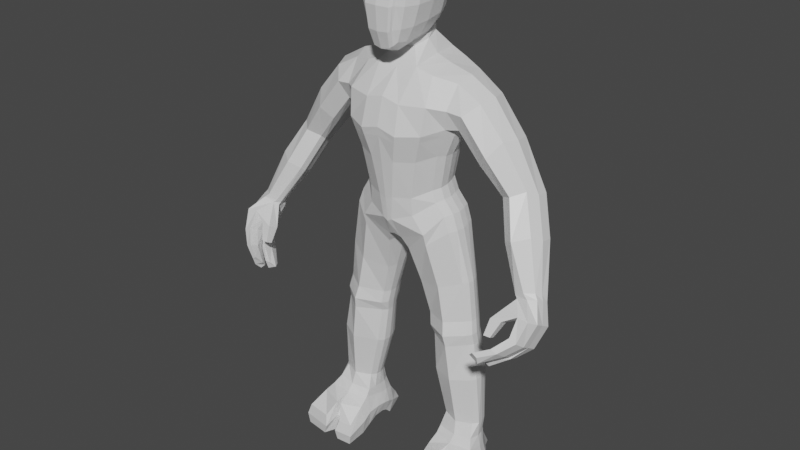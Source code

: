 # Source: Aya_backup1.blend  (saved by Blender 2.90.8; exported with 4.5.12 LTS)
import bpy
from mathutils import Matrix  # noqa: F401  (used for matrix-valued properties, if any)

bpy.ops.wm.read_factory_settings(use_empty=True)
scene = bpy.context.scene
scene.name = 'Scene'

# ---- collections
col_collection = bpy.data.collections.new('Collection'); scene.collection.children.link(col_collection)

# ---- materials (node trees are filled in below, after node groups)
mat_material = bpy.data.materials.new('Material')
mat_material.alpha_threshold = 0.0
mat_material.use_transparent_shadow = False
mat_material.line_color = (0.0, 0.0, 0.0, 1.0)

# ---- material node trees
mat_material.use_nodes = True; mat_material.node_tree.nodes.clear()
_N = mat_material.node_tree.nodes; _L = mat_material.node_tree.links
n0 = _N.new('ShaderNodeOutputMaterial'); n0.name = 'Material Output'; n0.location = (300, 300)
n1 = _N.new('ShaderNodeBsdfPrincipled'); n1.name = 'Principled BSDF'; n1.location = (10, 300)
n1.distribution = 'GGX'
n1.subsurface_method = 'BURLEY'
n1.inputs[2].default_value = 0.4
n1.inputs[3].default_value = 1.45
n1.inputs[27].default_value = (0.0, 0.0, 0.0, 1.0)
n1.inputs[28].default_value = 1.0
_L.new(n1.outputs[0], n0.inputs[0])
n0.is_active_output = True

# ---- world
world_world = bpy.data.worlds.new('World'); scene.world = world_world
world_world.use_nodes = True; world_world.node_tree.nodes.clear()
_N = world_world.node_tree.nodes; _L = world_world.node_tree.links
n0 = _N.new('ShaderNodeOutputWorld'); n0.name = 'World Output'; n0.location = (300, 300)
n1 = _N.new('ShaderNodeBackground'); n1.name = 'Background'; n1.location = (10, 300)
n1.inputs[0].default_value = (0.05088, 0.05088, 0.05088, 1.0)
_L.new(n1.outputs[0], n0.inputs[0])
n0.is_active_output = True
world_world.color = (0.05088, 0.05088, 0.05088)
world_world.use_sun_shadow = False
world_world.sun_shadow_jitter_overblur = 0.0

# ---- meshes
me_cube = bpy.data.meshes.new('Cube')
me_cube.from_pydata([(1.122, 0.573, 2.392), (0.9724, 0.5233, -0.249), (0.9724, -0.1797, -0.2654), (1.037, -0.288, 1.483), (0.7291, 0.4339, 0.2928), (0.857, 0.4339, 0.9164), (1.012, 0.5837, 1.555), (0.0, 0.9395, -0.5781), (0.0, -0.347, 2.444), (0.0, -0.439, -0.8015), (0.0, 0.7714, 2.493), (0.857, -0.2692, 0.9327), (0.7291, -0.2255, 0.2112), (0.0, 1.0, 1.626), (0.0, 0.8041, 0.6904), (0.0, 0.8041, 0.08007), (0.0, -0.8857, 1.463), (0.0, -0.7714, 0.7067), (0.0, -0.6735, -0.001558), (0.1427, -0.3996, -0.8617), (0.4012, 0.7366, 2.623), (0.2689, 0.9376, -0.638), (0.4021, -0.3066, 2.499), (0.1437, -0.6644, 0.05811), (0.2498, -0.7624, 0.8138), (0.3785, -0.878, 1.363), (0.1437, 0.8131, 0.1397), (0.2498, 0.8131, 0.7975), (0.3785, 1.008, 1.526), (0.0, -0.1086, 2.752), (0.0, 0.4888, 2.971), (0.2446, 0.4304, 2.961), (0.1932, -0.09611, 2.775), (0.9964, -0.01018, -4.663), (1.634, -0.006009, -4.667), (1.578, 0.4479, -4.667), (0.986, 0.3948, -4.668), (0.2371, -0.2906, -1.1), (1.083, -0.1847, -0.5583), (1.083, 0.5097, -0.5429), (0.2371, 0.7657, -1.01), (0.8023, 0.4685, 0.0281), (0.8023, -0.2127, -0.02088), (0.0, 0.9613, -0.2489), (0.0, -0.6245, -0.4759), (0.2039, 0.9349, -0.2122), (0.09265, -0.6245, -0.4188), (0.5871, -0.05241, -2.471), (1.422, 0.4005, -2.38), (1.42, -0.03785, -2.381), (0.6006, 0.4953, -2.451), (0.6727, -0.0138, -2.943), (1.489, 0.4112, -2.874), (1.488, -0.04319, -2.872), (0.6831, 0.4553, -2.944), (1.336, -0.05306, -1.578), (0.4428, 0.5531, -1.788), (0.4157, -0.1237, -1.815), (1.34, 0.3834, -1.576), (0.7574, -0.05768, -3.693), (1.593, 0.4382, -3.626), (1.593, -0.08069, -3.624), (0.7626, 0.4847, -3.689), (1.475, -0.09172, -2.646), (0.6414, 0.4865, -2.718), (0.6291, -0.09071, -2.728), (1.476, 0.3631, -2.647), (0.7118, -0.4572, -0.6187), (0.7335, 0.6882, 2.507), (0.4718, 0.7086, 0.1846), (0.6114, 0.7072, 0.8333), (0.7972, 0.8519, 1.515), (0.7174, 0.8526, -0.4949), (0.7225, -0.2593, 2.392), (0.4769, -0.5233, 0.08361), (0.6193, -0.5923, 0.846), (0.8017, -0.6855, 1.411), (1.323, -0.1405, -4.673), (1.241, 0.5547, -4.673), (0.7354, 0.8049, -0.7911), (0.7255, -0.4003, -0.8482), (0.4839, -0.4991, -0.2749), (0.4832, 0.8119, -0.1282), (1.078, 0.6791, -2.433), (1.059, -0.2752, -2.42), (1.155, 0.6974, -2.902), (1.144, -0.2944, -2.925), (0.9297, -0.2723, -1.713), (0.9566, 0.6501, -1.699), (1.248, 0.6839, -3.665), (1.238, -0.269, -3.666), (1.111, -0.3403, -2.692), (1.127, 0.6505, -2.687), (1.063, 0.1711, -0.2497), (0.0, 0.6506, -0.9383), (0.8195, 0.1036, 0.254), (0.9427, 0.08352, 0.8958), (1.194, 0.1327, 1.469), (0.4498, 0.2267, 2.624), (0.0789, 0.6437, -0.9507), (0.0, 0.9548, 1.411), (0.3015, 0.1639, 2.875), (1.709, 0.2248, -4.671), (0.9239, 0.2058, -4.671), (1.174, 0.1624, -0.5473), (0.8901, 0.1264, 0.02525), (0.5037, 0.2239, -2.468), (1.511, 0.1802, -2.376), (0.5883, 0.2222, -2.956), (1.579, 0.1831, -2.867), (1.429, 0.1646, -1.572), (0.6707, 0.2146, -3.705), (1.683, 0.1787, -3.624), (1.566, 0.1366, -2.64), (0.5455, 0.2006, -2.734), (0.7437, 0.2001, 2.533), (0.0, 0.886, 2.097), (0.0, -0.7436, 1.999), (0.3555, -0.7414, 1.914), (0.3345, 0.9399, 1.999), (0.8454, -0.6074, 1.934), (0.7931, 0.8052, 2.004), (1.645, 0.5223, 2.088), (1.34, 0.1388, 1.439), (1.275, 0.4855, 1.572), (1.43, 0.6962, 1.876), (1.625, -0.09137, 2.042), (1.729, 0.208, 2.112), (1.27, -0.2014, 1.509), (1.411, -0.34, 1.833), (1.147, -0.09107, 2.302), (1.222, 0.2083, 2.402), (1.12, -0.379, 1.869), (1.03, 0.6903, 1.994), (2.553, 0.09116, -0.3525), (2.388, -0.2215, 0.5846), (2.566, 0.5344, 0.3964), (2.728, 0.1725, 0.5865), (2.721, 0.4171, 0.5487), (2.596, -0.01277, 0.6744), (2.2, 0.1431, 0.3151), (2.264, 0.4077, 0.3089), (2.156, -0.0727, 0.4647), (3.074, -0.6818, -0.8415), (3.198, -0.2546, -1.054), (3.3, -0.4471, -0.8971), (3.33, -0.3144, -0.96), (3.236, -0.5615, -0.8391), (2.892, -0.4776, -1.047), (3.01, -0.2817, -1.108), (2.896, -0.6558, -0.9413), (2.853, 0.2129, -0.2828), (2.66, -0.5216, -0.06974), (2.447, -0.3768, -0.2007), (3.059, -0.138, -0.07114), (3.053, 0.09946, -0.1095), (2.93, -0.3184, 0.01445), (2.49, -0.1665, -0.3465), (1.722, -0.172, 0.9652), (1.785, 0.1377, 0.8431), (2.24, 0.1925, 1.463), (2.108, -0.07736, 1.473), (1.785, 0.4781, 0.8857), (1.929, -0.3206, 1.195), (2.028, 0.626, 1.152), (2.188, 0.5033, 1.428), (0.3377, 0.2726, -1.798), (0.1373, 0.4614, -1.004), (2.651, -1.533, -1.79), (2.954, -0.6858, -0.987), (2.651, -0.9626, -2.17), (3.029, -0.2612, -1.199), (2.744, -1.525, -1.857), (3.169, -0.7099, -0.9214), (2.734, -0.9557, -2.208), (3.232, -0.2571, -1.138), (3.159, -1.178, -1.46), (3.167, -0.5339, -1.826), (3.285, -0.5339, -1.884), (3.299, -1.178, -1.529), (2.936, -0.7128, -2.054), (3.039, -0.7128, -2.101), (3.051, -1.38, -1.728), (2.936, -1.394, -1.665), (3.172, -0.9737, -1.143), (3.164, -0.3199, -1.541), (3.361, -0.3199, -1.531), (3.384, -0.9839, -1.162), (2.532, -1.12, -2.139), (2.572, -1.369, -2.002), (2.542, -1.456, -1.907), (2.887, -0.6055, -1.055), (2.923, -0.4922, -1.102), (2.937, -0.3868, -1.157), (2.738, -1.478, -2.004), (2.782, -1.157, -2.081), (2.739, -1.131, -2.235), (3.349, -0.3421, -1.054), (3.341, -0.4635, -0.9926), (3.308, -0.6007, -0.9316), (3.364, -0.6953, -1.833), (3.354, -0.856, -1.737), (3.354, -1.017, -1.646), (3.121, -1.017, -1.532), (3.121, -0.856, -1.622), (3.11, -0.6919, -1.711), (2.905, -1.231, -1.743), (2.896, -1.046, -1.847), (2.888, -0.8746, -1.935), (3.107, -0.8821, -2.042), (3.096, -1.064, -1.936), (3.099, -1.213, -1.844), (3.487, -0.4828, -1.434), (3.475, -0.6519, -1.341), (3.475, -0.8179, -1.249), (3.09, -0.7828, -1.316), (3.082, -0.6304, -1.378), (3.077, -0.4848, -1.457), (3.102, -1.016, -1.99), (2.663, -1.396, -2.091), (2.964, -1.083, -1.84), (2.628, -1.175, -2.068), (2.654, -1.218, -1.588), (2.693, -1.088, -1.291), (2.642, -1.099, -1.647), (2.672, -0.8937, -1.388), (2.787, -1.205, -1.589), (2.909, -1.066, -1.293), (2.775, -1.085, -1.649), (2.889, -0.8719, -1.39), (1.028, 0.3498, -0.2441), (1.679, 0.3396, -4.669), (1.14, 0.3392, -0.5426), (1.478, 0.2948, -2.378), (1.545, 0.3014, -2.869), (1.396, 0.278, -1.573), (1.649, 0.3127, -3.625), (1.532, 0.2542, -2.642), (0.0, 0.8042, -0.7657), (0.7858, 0.2717, 0.2741), (0.9107, 0.2623, 0.9029), (1.109, 0.3625, 1.503), (0.1685, 0.7991, -0.8008), (0.9472, 0.3043, -4.67), (0.8567, 0.3001, 0.03173), (0.541, 0.3637, -2.461), (0.6246, 0.3429, -2.951), (0.7056, 0.3537, -3.699), (0.5823, 0.3476, -2.727), (1.302, 0.3145, 1.495), (2.222, 0.2773, 0.3054), (2.941, -0.3759, -1.082), (2.511, -0.03509, -0.3556), (1.776, 0.3091, 0.8571), (0.1783, 0.6192, -1.013), (0.3792, 0.4168, -1.795), (0.0, 0.1048, -0.9034), (0.8082, -0.06953, 0.2341), (0.9324, -0.1015, 0.905), (1.136, -0.08539, 1.448), (0.08855, 0.1212, -0.9333), (0.9319, 0.1, -4.671), (0.8772, -0.05177, 0.01591), (0.5115, 0.07752, -2.471), (0.5976, 0.09386, -2.955), (0.6812, 0.06784, -3.705), (0.554, 0.04539, -2.735), (1.048, -0.01229, -0.2426), (1.721, 0.1056, -4.67), (1.161, -0.02009, -0.5452), (1.498, 0.05834, -2.376), (1.566, 0.05795, -2.868), (1.415, 0.04414, -1.573), (1.671, 0.03699, -3.624), (1.553, 0.009903, -2.64), (1.29, -0.03288, 1.442), (2.148, 0.0315, 0.3717), (2.865, -0.5738, -1.007), (2.437, -0.2757, -0.288), (1.727, -0.01986, 0.8818), (0.1533, 0.08319, -1.06), (0.3423, 0.06882, -1.81), (0.871, -0.8672, -5.91), (0.8914, -0.8095, -5.478), (1.045, 0.8277, -5.896), (1.014, 0.7876, -5.525), (2.057, -0.8144, -5.937), (2.028, -0.7837, -5.481), (1.364, 0.836, -5.904), (1.393, 0.7836, -5.518), (0.9386, 0.5164, -5.888), (0.9543, 0.5634, -5.244), (1.504, 0.5324, -5.904), (1.515, 0.5574, -5.241), (0.8727, -0.4353, -5.872), (1.889, -0.4467, -5.209), (0.9115, -0.4488, -5.226), (1.896, -0.4283, -5.917), (0.905, 0.3677, -5.205), (1.62, 0.3815, -5.786), (0.9115, 0.36, -5.737), (1.659, 0.3641, -5.198), (0.8876, -0.2219, -5.783), (1.801, -0.277, -5.075), (0.9358, -0.2317, -5.089), (1.812, -0.2219, -5.773), (1.204, 0.8334, -5.911), (1.204, 0.7876, -5.522), (1.207, -0.8792, -5.923), (1.527, -0.8573, -5.484), (1.24, 0.6519, -5.262), (1.212, 0.5225, -5.913), (1.276, -0.6699, -5.173), (1.427, -0.6339, -5.909), (1.287, 0.3723, -5.731), (1.367, -0.2066, -5.779), (1.349, -0.3551, -5.081), (1.317, -0.6141, -5.888), (1.375, -0.6737, -5.169), (1.184, -0.8336, -5.489), (1.568, -0.8813, -5.94), (0.9016, 0.1977, -5.183), (1.735, 0.2007, -5.689), (0.8997, 0.2339, -5.682), (1.765, 0.2152, -5.19), (1.328, 0.2414, -5.678), (1.354, -0.4985, -5.231), (1.362, -0.5661, -5.844), (0.8937, 0.004622, -5.681), (1.809, 0.03975, -5.144), (1.348, 0.01603, -5.677), (0.9151, 0.04131, -5.149), (1.806, 0.004622, -5.671), (1.018, 0.4959, -4.973), (1.52, 0.5122, -4.974), (0.9391, 0.3424, -4.968), (1.634, 0.3673, -4.954), (1.708, -0.1526, -4.912), (0.9485, -0.1344, -4.956), (1.246, 0.6022, -4.977), (1.353, -0.2153, -4.941), (0.9287, 0.19, -4.966), (1.704, 0.2156, -4.955), (1.735, 0.07095, -4.949), (0.9317, 0.04697, -4.959), (0.8279, -0.8855, -5.695), (0.9844, 0.8676, -5.706), (1.419, 0.8731, -5.707), (2.107, -0.8175, -5.719), (1.574, 0.5836, -5.575), (0.8736, 0.5581, -5.567), (0.8172, -0.439, -5.544), (1.965, -0.4195, -5.561), (1.701, 0.4153, -5.495), (0.8338, 0.374, -5.471), (0.8368, -0.2258, -5.431), (1.88, -0.2341, -5.422), (1.238, -0.9132, -5.708), (1.203, 0.8851, -5.707), (1.491, -0.9111, -5.729), (1.379, -0.6753, -5.517), (1.306, -0.6892, -5.528), (1.818, 0.2397, -5.443), (0.8256, 0.217, -5.432), (1.352, -0.6359, -5.527), (0.8294, 0.02091, -5.412), (1.882, 0.03297, -5.409), (0.2905, -0.6668, 2.995), (0.4558, -0.5697, 4.202), (0.3743, 0.3508, 3.221), (0.436, 0.4827, 4.25), (0.4673, 0.5343, 3.739), (0.3668, -0.155, 3.033), (0.5069, -0.04725, 4.283), (0.4593, -0.6956, 3.641), (0.6072, -0.0947, 3.674), (0.0, 0.4682, 3.137), (0.0, 0.5745, 4.384), (0.0, -0.7627, 2.855), (0.0, -0.6529, 4.336), (0.0, -0.03677, 4.523), (0.0, -0.1736, 2.825), (0.0, -0.9019, 3.635), (0.0, 0.7237, 3.764), (0.2693, 0.5577, 4.35), (0.433, 0.4544, 3.426), (0.3912, 0.1509, 3.125), (0.4918, -0.3688, 4.258), (0.3658, -0.6795, 3.233), (0.1613, -0.7455, 2.883), (0.2518, 0.4203, 3.134), (0.4712, 0.54, 4.051), (0.3248, -0.4699, 2.973), (0.4881, 0.2773, 4.285), (0.4819, -0.6469, 3.995), (0.2731, -0.6374, 4.301), (0.0, -0.3789, 4.479), (0.0, 0.3048, 4.507), (0.2878, -0.03789, 4.469), (0.0, -0.5052, 2.758), (0.9957, -0.2837, 1.356), (0.1884, -0.1541, 2.878), (0.2563, -0.8718, 3.632), (0.0, -0.8708, 3.183), (0.0, -0.8093, 4.051), (0.5732, -0.4482, 3.65), (0.5788, 0.2696, 3.709), (0.5141, -0.1288, 3.307), (0.6135, -0.06534, 4.025), (0.2619, 0.6925, 3.759), (0.0, 0.6169, 3.424), (0.0, 0.7145, 4.114), (0.2676, 0.687, 4.097), (0.5889, -0.411, 4.009), (0.1627, -0.4988, 2.795), (0.2826, -0.3756, 4.43), (0.2818, 0.2997, 4.458), (0.2754, 0.1307, 2.981), (0.2052, -0.8452, 3.194), (0.275, -0.783, 4.033), (0.469, -0.4717, 3.259), (0.5131, 0.2143, 3.368), (0.5815, 0.2903, 4.044), (0.2494, 0.5908, 3.426), (0.9761, 0.5491, 1.408), (0.0, -0.8594, 1.289), (0.3488, 0.9628, 1.358), (0.3488, -0.8514, 1.236), (0.7596, -0.664, 1.281), (0.7543, 0.8186, 1.358), (1.136, 0.1214, 1.336), (1.064, 0.3394, 1.364), (1.089, -0.0891, 1.323), (0.3185, 0.541, 4.328), (0.1926, -0.7304, 2.906), (0.2934, 0.3977, 3.159), (0.3266, -0.6254, 4.274), (0.3513, -0.03773, 4.422), (0.2326, -0.1548, 2.912), (0.2919, -0.8242, 3.643), (0.3218, 0.6522, 3.754), (0.319, 0.6552, 4.088), (0.2069, -0.4939, 2.838), (0.3442, -0.3746, 4.386), (0.334, 0.297, 4.42), (0.3042, 0.1377, 3.012), (0.2347, -0.8191, 3.205), (0.3467, -0.7492, 4.02), (0.2954, 0.561, 3.424), (0.3804, 0.5218, 4.302), (0.2215, -0.7164, 2.927), (0.4405, -0.04707, 4.371), (0.3914, 0.605, 3.75), (0.3241, 0.3827, 3.179), (0.4121, -0.6121, 4.242), (0.2888, -0.1518, 2.966), (0.3235, -0.7744, 3.646), (0.3961, 0.6052, 4.081), (0.26, -0.4925, 2.895), (0.4206, -0.3778, 4.338), (0.422, 0.294, 4.365), (0.3376, 0.142, 3.06), (0.2478, -0.7676, 3.217), (0.4235, -0.7126, 4.017), (0.3576, 0.5198, 3.422)], [], [(427, 25, 16, 425), (46, 23, 18, 44), (82, 69, 4, 41), (90, 59, 33, 77), (121, 68, 0, 133), (69, 70, 5, 4), (23, 24, 17, 18), (118, 22, 8, 117), (8, 22, 32, 29), (429, 71, 6, 424), (262, 257, 12, 42), (257, 258, 11, 12), (432, 259, 3, 400), (100, 13, 28, 426), (115, 98, 22, 73), (120, 73, 22, 118), (74, 75, 24, 23), (15, 14, 27, 26), (116, 10, 20, 119), (256, 260, 19, 9), (43, 15, 26, 45), (81, 74, 23, 46), (428, 76, 25, 427), (401, 381, 29, 32), (98, 20, 31, 101), (20, 10, 30, 31), (89, 60, 35, 78), (273, 61, 34, 268), (247, 62, 36, 243), (267, 2, 38, 269), (72, 1, 39, 79), (67, 19, 37, 80), (67, 81, 46, 19), (7, 43, 45, 21), (267, 262, 42, 2), (72, 82, 41, 1), (19, 46, 44, 9), (272, 55, 49, 270), (88, 58, 48, 83), (87, 57, 47, 84), (248, 64, 54, 246), (274, 63, 53, 271), (92, 66, 52, 85), (91, 65, 51, 86), (80, 37, 57, 87), (79, 39, 58, 88), (269, 38, 55, 272), (246, 54, 62, 247), (271, 53, 61, 273), (85, 52, 60, 89), (86, 51, 59, 90), (84, 47, 65, 91), (83, 48, 66, 92), (270, 49, 63, 274), (245, 50, 64, 248), (50, 83, 92, 64), (49, 84, 91, 63), (53, 86, 90, 61), (54, 85, 89, 62), (40, 79, 88, 56), (38, 80, 87, 55), (63, 91, 86, 53), (64, 92, 85, 54), (55, 87, 84, 49), (56, 88, 83, 50), (21, 45, 82, 72), (2, 42, 81, 67), (2, 67, 80, 38), (21, 72, 79, 40), (62, 89, 78, 36), (400, 3, 76, 428), (42, 12, 74, 81), (12, 11, 75, 74), (132, 130, 73, 120), (131, 115, 73, 130), (426, 28, 71, 429), (26, 27, 70, 69), (119, 20, 68, 121), (61, 90, 77, 34), (45, 26, 69, 82), (0, 68, 115, 131), (263, 106, 114, 266), (233, 107, 113, 237), (234, 109, 112, 236), (264, 108, 111, 265), (232, 104, 110, 235), (237, 113, 109, 234), (266, 114, 108, 264), (235, 110, 107, 233), (230, 244, 105, 93), (230, 93, 104, 232), (265, 111, 103, 261), (236, 112, 102, 231), (22, 98, 101, 32), (417, 401, 32, 101), (238, 242, 99, 94), (68, 20, 98, 115), (431, 241, 97, 430), (239, 240, 96, 95), (244, 239, 95, 105), (28, 119, 121, 71), (3, 132, 120, 76), (13, 116, 119, 28), (76, 120, 118, 25), (25, 118, 117, 16), (71, 121, 133, 6), (161, 163, 135, 139), (253, 162, 141, 250), (279, 159, 140, 276), (160, 161, 139, 137), (132, 3, 128, 129), (130, 132, 129, 126), (241, 6, 124, 249), (259, 97, 123, 275), (131, 130, 126, 127), (133, 0, 122, 125), (0, 131, 127, 122), (6, 133, 125, 124), (151, 155, 146, 144), (155, 154, 145, 146), (134, 151, 144, 149), (152, 153, 150, 143), (163, 158, 142, 135), (162, 164, 136, 141), (165, 160, 137, 138), (164, 165, 138, 136), (154, 156, 147, 145), (278, 157, 148, 277), (252, 134, 149, 251), (156, 152, 143, 147), (139, 135, 152, 156), (250, 141, 134, 252), (276, 140, 157, 278), (137, 139, 156, 154), (135, 142, 153, 152), (141, 136, 151, 134), (138, 137, 154, 155), (136, 138, 155, 151), (125, 122, 165, 164), (122, 127, 160, 165), (124, 125, 164, 162), (129, 128, 158, 163), (127, 126, 161, 160), (275, 123, 159, 279), (249, 124, 162, 253), (126, 129, 163, 161), (245, 106, 166, 255), (263, 47, 57, 281), (255, 166, 167, 254), (281, 57, 37, 280), (254, 167, 99, 242), (260, 99, 167, 280), (217, 193, 171, 185), (185, 171, 175, 186), (214, 199, 173, 187), (187, 173, 169, 184), (190, 194, 172, 168), (182, 179, 176, 183), (211, 202, 179, 182), (180, 177, 178, 181), (208, 205, 177, 180), (188, 208, 180, 170), (170, 180, 181, 174), (194, 211, 182, 172), (172, 182, 183, 168), (179, 187, 184, 176), (202, 214, 187, 179), (177, 185, 186, 178), (205, 217, 185, 177), (176, 184, 215, 203), (203, 215, 216, 204), (204, 216, 217, 205), (178, 186, 212, 200), (200, 212, 213, 201), (201, 213, 214, 202), (174, 181, 209, 196), (196, 209, 218, 195), (219, 210, 211, 194), (168, 183, 206, 190), (190, 206, 220, 189), (221, 207, 208, 188), (183, 176, 203, 206), (206, 203, 204, 220), (207, 204, 205, 208), (181, 178, 200, 209), (209, 200, 201, 218), (210, 201, 202, 211), (170, 174, 196, 188), (188, 196, 195, 221), (189, 219, 194, 190), (186, 175, 197, 212), (212, 197, 198, 213), (213, 198, 199, 214), (215, 191, 192, 216), (216, 192, 193, 217), (195, 218, 207, 221), (189, 220, 210, 219), (220, 204, 201, 210), (218, 201, 204, 207), (222, 223, 225, 224), (224, 225, 229, 228), (228, 229, 227, 226), (226, 227, 223, 222), (227, 229, 215, 184), (225, 223, 169, 191), (223, 227, 184, 169), (229, 225, 191, 215), (145, 198, 197, 146), (146, 197, 175, 144), (144, 175, 171, 149), (40, 254, 242, 21), (56, 255, 254, 40), (50, 245, 255, 56), (123, 249, 253, 159), (140, 250, 252, 157), (157, 252, 251, 148), (97, 241, 249, 123), (159, 253, 250, 140), (41, 4, 239, 244), (4, 5, 240, 239), (424, 6, 241, 431), (7, 21, 242, 238), (60, 236, 231, 35), (1, 230, 232, 39), (1, 41, 244, 230), (58, 235, 233, 48), (66, 237, 234, 52), (39, 232, 235, 58), (52, 234, 236, 60), (48, 233, 237, 66), (106, 245, 248, 114), (108, 246, 247, 111), (114, 248, 246, 108), (111, 247, 243, 103), (193, 251, 149, 171), (251, 193, 192, 148), (19, 260, 280, 37), (166, 281, 280, 167), (106, 263, 281, 166), (128, 275, 279, 158), (142, 276, 278, 153), (153, 278, 277, 150), (3, 259, 275, 128), (158, 279, 276, 142), (59, 265, 261, 33), (65, 266, 264, 51), (51, 264, 265, 59), (47, 263, 266, 65), (107, 270, 274, 113), (109, 271, 273, 112), (104, 269, 272, 110), (113, 274, 271, 109), (110, 272, 270, 107), (93, 105, 262, 267), (93, 267, 269, 104), (112, 273, 268, 102), (94, 99, 260, 256), (430, 97, 259, 432), (95, 96, 258, 257), (105, 95, 257, 262), (191, 277, 148, 192), (277, 191, 169, 150), (147, 199, 198, 145), (143, 173, 199, 147), (150, 169, 173, 143), (350, 291, 285, 346), (358, 307, 289, 347), (352, 295, 287, 348), (357, 319, 283, 345), (313, 297, 286, 320), (312, 296, 283, 319), (307, 285, 291, 310), (306, 288, 292, 311), (347, 289, 293, 349), (354, 298, 291, 350), (345, 283, 296, 351), (316, 304, 296, 312), (315, 305, 297, 313), (356, 303, 295, 352), (349, 293, 301, 353), (311, 292, 299, 314), (363, 321, 298, 354), (351, 296, 304, 355), (366, 329, 303, 356), (330, 332, 305, 315), (328, 330, 315, 302), (290, 311, 314, 300), (302, 315, 317, 294), (303, 316, 318, 295), (284, 306, 311, 290), (289, 307, 310, 293), (295, 318, 309, 287), (294, 317, 308, 282), (348, 287, 309, 359), (346, 285, 307, 358), (313, 327, 317, 315), (312, 326, 318, 316), (357, 308, 317, 361), (359, 309, 318, 360), (300, 314, 325, 323), (314, 299, 322, 325), (353, 301, 324, 362), (365, 331, 321, 363), (364, 361, 317, 327), (360, 318, 326, 364), (355, 304, 331, 365), (323, 325, 330, 328), (325, 322, 332, 330), (362, 324, 329, 366), (310, 291, 333, 339), (291, 298, 335, 333), (331, 304, 338, 344), (324, 301, 336, 342), (301, 293, 334, 336), (321, 331, 344, 341), (298, 321, 341, 335), (329, 324, 342, 343), (316, 303, 337, 340), (303, 329, 343, 337), (304, 316, 340, 338), (293, 310, 339, 334), (337, 343, 268, 34), (343, 342, 102, 268), (342, 336, 231, 102), (336, 334, 35, 231), (334, 339, 78, 35), (339, 333, 36, 78), (333, 335, 243, 36), (335, 341, 103, 243), (341, 344, 261, 103), (344, 338, 33, 261), (338, 340, 77, 33), (340, 337, 34, 77), (322, 362, 366, 332), (302, 355, 365, 328), (313, 360, 364, 327), (326, 312, 361, 364), (328, 365, 363, 323), (299, 353, 362, 322), (320, 359, 360, 313), (319, 357, 361, 312), (284, 346, 358, 306), (286, 348, 359, 320), (332, 366, 356, 305), (294, 351, 355, 302), (323, 363, 354, 300), (292, 349, 353, 299), (305, 356, 352, 297), (282, 345, 351, 294), (300, 354, 350, 290), (288, 347, 349, 292), (308, 357, 345, 282), (297, 352, 348, 286), (306, 358, 347, 288), (290, 350, 346, 284), (383, 411, 412, 409), (411, 377, 384, 412), (457, 449, 370, 391), (452, 457, 391, 371), (375, 408, 413, 405), (408, 373, 387, 413), (413, 387, 368, 394), (405, 413, 394, 374), (381, 401, 414, 399), (455, 372, 392, 458), (458, 392, 367, 450), (399, 414, 389, 378), (437, 398, 415, 443), (398, 380, 396, 415), (415, 396, 379, 395), (443, 415, 395, 436), (433, 384, 416, 444), (384, 377, 397, 416), (416, 397, 380, 398), (444, 416, 398, 437), (390, 417, 101, 31), (453, 369, 386, 461), (461, 386, 372, 455), (376, 390, 31, 30), (434, 446, 418, 389), (446, 439, 402, 418), (418, 402, 382, 403), (389, 418, 403, 378), (439, 447, 419, 402), (447, 436, 395, 419), (419, 395, 379, 404), (402, 419, 404, 382), (372, 407, 420, 392), (407, 375, 405, 420), (420, 405, 374, 388), (392, 420, 388, 367), (369, 385, 421, 386), (385, 371, 406, 421), (421, 406, 375, 407), (386, 421, 407, 372), (371, 391, 422, 406), (391, 370, 393, 422), (422, 393, 373, 408), (406, 422, 408, 375), (376, 410, 423, 390), (410, 383, 409, 423), (464, 452, 371, 385), (453, 464, 385, 369), (96, 430, 432, 258), (5, 424, 431, 240), (240, 431, 430, 96), (27, 426, 429, 70), (11, 400, 428, 75), (75, 428, 427, 24), (14, 100, 426, 27), (258, 432, 400, 11), (70, 429, 424, 5), (24, 427, 425, 17), (390, 423, 448, 435), (423, 409, 440, 448), (463, 454, 436, 447), (456, 463, 447, 439), (462, 456, 439, 446), (450, 462, 446, 434), (417, 445, 438, 401), (390, 435, 445, 417), (460, 444, 437, 451), (449, 433, 444, 460), (459, 443, 436, 454), (451, 437, 443, 459), (414, 442, 434, 389), (401, 438, 442, 414), (409, 412, 441, 440), (412, 384, 433, 441), (373, 451, 459, 387), (387, 459, 454, 368), (370, 449, 460, 393), (393, 460, 451, 373), (367, 388, 462, 450), (388, 374, 456, 462), (374, 394, 463, 456), (394, 368, 454, 463), (435, 448, 464, 453), (448, 440, 452, 464), (445, 461, 455, 438), (435, 453, 461, 445), (442, 458, 450, 434), (438, 455, 458, 442), (440, 441, 457, 452), (441, 433, 449, 457)])
_uv = me_cube.uv_layers.new(name='UVMap')
_uv.uv.foreach_set('vector', [0.5481, 0.8125, 0.5625, 0.8125, 0.5625, 0.875, 0.5481, 0.875, 0.4062, 0.8125, 0.4375, 0.8125, 0.4375, 0.875, 0.4062, 0.875, 0.4062, 0.4688, 0.4375, 0.4688, 0.4375, 0.5, 0.4062, 0.5, 0.375, 0.7842, 0.375, 0.82, 0.375, 0.8125, 0.375, 0.7812, 0.5938, 0.4688, 0.625, 0.4688, 0.625, 0.5, 0.5938, 0.5, 0.4375, 0.4688, 0.5, 0.4688, 0.5, 0.5, 0.4375, 0.5, 0.4375, 0.8125, 0.5, 0.8125, 0.5, 0.875, 0.4375, 0.875, 0.5938, 0.8125, 0.625, 0.8125, 0.625, 0.875, 0.5938, 0.875, 0.625, 0.875, 0.625, 0.8125, 0.625, 0.8125, 0.625, 0.875, 0.5481, 0.4688, 0.5625, 0.4688, 0.5625, 0.5, 0.5481, 0.5, 0.4062, 0.6872, 0.4375, 0.6872, 0.4375, 0.75, 0.4062, 0.75, 0.4375, 0.6872, 0.5, 0.6872, 0.5, 0.75, 0.4375, 0.75, 0.5481, 0.6872, 0.5625, 0.6872, 0.5625, 0.75, 0.5481, 0.75, 0.5481, 0.375, 0.5625, 0.375, 0.5625, 0.4375, 0.5481, 0.4375, 0.6562, 0.625, 0.6875, 0.625, 0.6875, 0.75, 0.6562, 0.75, 0.5938, 0.7812, 0.625, 0.7812, 0.625, 0.8125, 0.5938, 0.8125, 0.4375, 0.7812, 0.5, 0.7812, 0.5, 0.8125, 0.4375, 0.8125, 0.4375, 0.375, 0.5, 0.375, 0.5, 0.4375, 0.4375, 0.4375, 0.5938, 0.375, 0.625, 0.375, 0.625, 0.4375, 0.5938, 0.4375, 0.25, 0.6872, 0.3125, 0.6872, 0.3125, 0.75, 0.25, 0.75, 0.4062, 0.375, 0.4375, 0.375, 0.4375, 0.4375, 0.4062, 0.4375, 0.4062, 0.7812, 0.4375, 0.7812, 0.4375, 0.8125, 0.4062, 0.8125, 0.5481, 0.7812, 0.5625, 0.7812, 0.5625, 0.8125, 0.5481, 0.8125, 0.3125, 0.625, 0.25, 0.625, 0.625, 0.875, 0.625, 0.8125, 0.6875, 0.625, 0.6875, 0.5, 0.6875, 0.5, 0.6875, 0.625, 0.625, 0.4375, 0.625, 0.375, 0.625, 0.375, 0.625, 0.4375, 0.375, 0.4653, 0.375, 0.5012, 0.375, 0.5, 0.375, 0.4688, 0.375, 0.6862, 0.375, 0.7483, 0.375, 0.75, 0.375, 0.6872, 0.3125, 0.5521, 0.3125, 0.4799, 0.3125, 0.5, 0.3125, 0.5625, 0.375, 0.6872, 0.375, 0.75, 0.375, 0.75, 0.375, 0.6872, 0.375, 0.4688, 0.375, 0.5, 0.375, 0.5, 0.375, 0.4688, 0.375, 0.7812, 0.375, 0.8125, 0.375, 0.8125, 0.375, 0.7812, 0.375, 0.7812, 0.4062, 0.7812, 0.4062, 0.8125, 0.375, 0.8125, 0.375, 0.375, 0.4062, 0.375, 0.4062, 0.4375, 0.375, 0.4375, 0.375, 0.6872, 0.4062, 0.6872, 0.4062, 0.75, 0.375, 0.75, 0.375, 0.4688, 0.4062, 0.4688, 0.4062, 0.5, 0.375, 0.5, 0.375, 0.8125, 0.4062, 0.8125, 0.4062, 0.875, 0.375, 0.875, 0.375, 0.6872, 0.375, 0.75, 0.375, 0.75, 0.375, 0.6872, 0.375, 0.4687, 0.375, 0.5, 0.375, 0.5, 0.375, 0.4687, 0.375, 0.7812, 0.375, 0.8125, 0.375, 0.8125, 0.375, 0.7812, 0.3125, 0.5625, 0.3125, 0.5, 0.3125, 0.5, 0.3125, 0.5625, 0.375, 0.6872, 0.375, 0.75, 0.375, 0.75, 0.375, 0.6872, 0.375, 0.4687, 0.375, 0.5, 0.375, 0.5, 0.375, 0.4687, 0.375, 0.7812, 0.375, 0.8125, 0.375, 0.8125, 0.375, 0.7812, 0.375, 0.7812, 0.375, 0.8125, 0.375, 0.8125, 0.375, 0.7812, 0.375, 0.4688, 0.375, 0.5, 0.375, 0.5, 0.375, 0.4687, 0.375, 0.6872, 0.375, 0.75, 0.375, 0.75, 0.375, 0.6872, 0.3125, 0.5625, 0.3125, 0.5, 0.3125, 0.4799, 0.3125, 0.5521, 0.375, 0.6872, 0.375, 0.75, 0.375, 0.7483, 0.375, 0.6862, 0.375, 0.4687, 0.375, 0.5, 0.375, 0.5012, 0.375, 0.4653, 0.375, 0.7812, 0.375, 0.8125, 0.375, 0.82, 0.375, 0.7842, 0.375, 0.7812, 0.375, 0.8125, 0.375, 0.8125, 0.375, 0.7812, 0.375, 0.4687, 0.375, 0.5, 0.375, 0.5, 0.375, 0.4687, 0.375, 0.6872, 0.375, 0.75, 0.375, 0.75, 0.375, 0.6872, 0.3125, 0.5625, 0.3125, 0.5, 0.3125, 0.5, 0.3125, 0.5625, 0.375, 0.4375, 0.375, 0.4687, 0.375, 0.4687, 0.375, 0.4375, 0.375, 0.75, 0.375, 0.7812, 0.375, 0.7812, 0.375, 0.75, 0.375, 0.75, 0.375, 0.7812, 0.375, 0.7842, 0.375, 0.7483, 0.375, 0.4375, 0.375, 0.4687, 0.375, 0.4653, 0.375, 0.4295, 0.375, 0.4375, 0.375, 0.4688, 0.375, 0.4687, 0.375, 0.4375, 0.375, 0.75, 0.375, 0.7812, 0.375, 0.7812, 0.375, 0.75, 0.375, 0.75, 0.375, 0.7812, 0.375, 0.7812, 0.375, 0.75, 0.375, 0.4375, 0.375, 0.4687, 0.375, 0.4687, 0.375, 0.4375, 0.375, 0.75, 0.375, 0.7812, 0.375, 0.7812, 0.375, 0.75, 0.375, 0.4375, 0.375, 0.4687, 0.375, 0.4687, 0.375, 0.4375, 0.375, 0.4375, 0.4062, 0.4375, 0.4062, 0.4688, 0.375, 0.4688, 0.375, 0.75, 0.4062, 0.75, 0.4062, 0.7812, 0.375, 0.7812, 0.375, 0.75, 0.375, 0.7812, 0.375, 0.7812, 0.375, 0.75, 0.375, 0.4375, 0.375, 0.4688, 0.375, 0.4688, 0.375, 0.4375, 0.375, 0.4295, 0.375, 0.4653, 0.375, 0.4688, 0.375, 0.4375, 0.5481, 0.75, 0.5625, 0.75, 0.5625, 0.7812, 0.5481, 0.7812, 0.4062, 0.75, 0.4375, 0.75, 0.4375, 0.7812, 0.4062, 0.7812, 0.4375, 0.75, 0.5, 0.75, 0.5, 0.7812, 0.4375, 0.7812, 0.5938, 0.75, 0.625, 0.75, 0.625, 0.7812, 0.5938, 0.7812, 0.625, 0.625, 0.6562, 0.625, 0.6562, 0.75, 0.625, 0.75, 0.5481, 0.4375, 0.5625, 0.4375, 0.5625, 0.4688, 0.5481, 0.4688, 0.4375, 0.4375, 0.5, 0.4375, 0.5, 0.4688, 0.4375, 0.4688, 0.5938, 0.4375, 0.625, 0.4375, 0.625, 0.4688, 0.5938, 0.4688, 0.375, 0.7483, 0.375, 0.7842, 0.375, 0.7812, 0.375, 0.75, 0.4062, 0.4375, 0.4375, 0.4375, 0.4375, 0.4688, 0.4062, 0.4688, 0.625, 0.5, 0.6562, 0.5, 0.6562, 0.625, 0.625, 0.625, 0.3125, 0.6872, 0.3125, 0.625, 0.3125, 0.625, 0.3125, 0.6872, 0.375, 0.5625, 0.375, 0.625, 0.375, 0.625, 0.375, 0.5625, 0.375, 0.5625, 0.375, 0.625, 0.375, 0.6248, 0.375, 0.563, 0.3125, 0.6872, 0.3125, 0.625, 0.3125, 0.6243, 0.3125, 0.6961, 0.375, 0.5625, 0.375, 0.625, 0.375, 0.625, 0.375, 0.5625, 0.375, 0.5625, 0.375, 0.625, 0.375, 0.625, 0.375, 0.5625, 0.3125, 0.6872, 0.3125, 0.625, 0.3125, 0.625, 0.3125, 0.6872, 0.375, 0.5625, 0.375, 0.625, 0.375, 0.625, 0.375, 0.5625, 0.375, 0.5625, 0.4062, 0.5625, 0.4062, 0.625, 0.375, 0.625, 0.375, 0.5625, 0.375, 0.625, 0.375, 0.625, 0.375, 0.5625, 0.3125, 0.6961, 0.3125, 0.6243, 0.3125, 0.625, 0.3125, 0.6872, 0.375, 0.563, 0.375, 0.6248, 0.375, 0.625, 0.375, 0.5625, 0.6875, 0.75, 0.6875, 0.625, 0.6875, 0.625, 0.6875, 0.75, 0.3121, 0.5621, 0.3125, 0.625, 0.6875, 0.75, 0.6875, 0.625, 0.25, 0.5625, 0.3125, 0.5625, 0.3125, 0.625, 0.25, 0.625, 0.6562, 0.5, 0.6875, 0.5, 0.6875, 0.625, 0.6562, 0.625, 0.5481, 0.5625, 0.5625, 0.5625, 0.5625, 0.625, 0.5481, 0.625, 0.4375, 0.5625, 0.5, 0.5625, 0.5, 0.625, 0.4375, 0.625, 0.4062, 0.5625, 0.4375, 0.5625, 0.4375, 0.625, 0.4062, 0.625, 0.5625, 0.4375, 0.5938, 0.4375, 0.5938, 0.4688, 0.5625, 0.4688, 0.5625, 0.75, 0.5938, 0.75, 0.5938, 0.7812, 0.5625, 0.7812, 0.5625, 0.375, 0.5938, 0.375, 0.5938, 0.4375, 0.5625, 0.4375, 0.5625, 0.7812, 0.5938, 0.7812, 0.5938, 0.8125, 0.5625, 0.8125, 0.5625, 0.8125, 0.5938, 0.8125, 0.5938, 0.875, 0.5625, 0.875, 0.5625, 0.4688, 0.5938, 0.4688, 0.5938, 0.5, 0.5625, 0.5, 0.625, 0.75, 0.5938, 0.75, 0.5938, 0.75, 0.625, 0.75, 0.5625, 0.5625, 0.5625, 0.5, 0.5625, 0.5, 0.5625, 0.5625, 0.5625, 0.6872, 0.5625, 0.625, 0.5625, 0.625, 0.5625, 0.6872, 0.625, 0.625, 0.625, 0.75, 0.625, 0.75, 0.625, 0.625, 0.5938, 0.75, 0.5625, 0.75, 0.5625, 0.75, 0.5938, 0.75, 0.625, 0.75, 0.5938, 0.75, 0.5938, 0.75, 0.625, 0.75, 0.5625, 0.5625, 0.5625, 0.5, 0.5625, 0.5, 0.5625, 0.5625, 0.5625, 0.6872, 0.5625, 0.625, 0.5625, 0.625, 0.5625, 0.6872, 0.625, 0.625, 0.625, 0.75, 0.625, 0.75, 0.625, 0.625, 0.5938, 0.5, 0.625, 0.5, 0.625, 0.5, 0.5938, 0.5, 0.625, 0.5, 0.625, 0.625, 0.625, 0.625, 0.625, 0.5, 0.5625, 0.5, 0.5938, 0.5, 0.5938, 0.5, 0.5625, 0.5, 0.5939, 0.5, 0.625, 0.4955, 0.625, 0.5, 0.5938, 0.5, 0.625, 0.4955, 0.625, 0.6258, 0.625, 0.625, 0.625, 0.5, 0.5625, 0.4963, 0.5939, 0.5, 0.5938, 0.5, 0.5625, 0.5, 0.5937, 0.75, 0.5625, 0.7549, 0.5625, 0.75, 0.5938, 0.75, 0.5938, 0.75, 0.5625, 0.75, 0.5625, 0.75, 0.5938, 0.75, 0.5625, 0.5, 0.5938, 0.5, 0.5938, 0.5, 0.5625, 0.5, 0.625, 0.5, 0.625, 0.625, 0.625, 0.625, 0.625, 0.5, 0.5938, 0.5, 0.625, 0.5, 0.625, 0.5, 0.5938, 0.5, 0.625, 0.6258, 0.625, 0.7523, 0.625, 0.75, 0.625, 0.625, 0.5625, 0.6894, 0.5625, 0.6246, 0.5625, 0.625, 0.5625, 0.6872, 0.5625, 0.5605, 0.5625, 0.4963, 0.5625, 0.5, 0.5625, 0.5625, 0.625, 0.7523, 0.5937, 0.75, 0.5938, 0.75, 0.625, 0.75, 0.625, 0.75, 0.5938, 0.75, 0.5937, 0.75, 0.625, 0.7523, 0.5625, 0.5625, 0.5625, 0.5, 0.5625, 0.4963, 0.5625, 0.5605, 0.5625, 0.6872, 0.5625, 0.625, 0.5625, 0.6246, 0.5625, 0.6894, 0.625, 0.625, 0.625, 0.75, 0.625, 0.7523, 0.625, 0.6258, 0.5938, 0.75, 0.5625, 0.75, 0.5625, 0.7549, 0.5937, 0.75, 0.5625, 0.5, 0.5938, 0.5, 0.5939, 0.5, 0.5625, 0.4963, 0.625, 0.5, 0.625, 0.625, 0.625, 0.6258, 0.625, 0.4955, 0.5938, 0.5, 0.625, 0.5, 0.625, 0.4955, 0.5939, 0.5, 0.5938, 0.5, 0.625, 0.5, 0.625, 0.5, 0.5938, 0.5, 0.625, 0.5, 0.625, 0.625, 0.625, 0.625, 0.625, 0.5, 0.5625, 0.5, 0.5938, 0.5, 0.5938, 0.5, 0.5625, 0.5, 0.5938, 0.75, 0.5625, 0.75, 0.5625, 0.75, 0.5938, 0.75, 0.625, 0.625, 0.625, 0.75, 0.625, 0.75, 0.625, 0.625, 0.5625, 0.6872, 0.5625, 0.625, 0.5625, 0.625, 0.5625, 0.6872, 0.5625, 0.5625, 0.5625, 0.5, 0.5625, 0.5, 0.5625, 0.5625, 0.625, 0.75, 0.5938, 0.75, 0.5938, 0.75, 0.625, 0.75, 0.3125, 0.5625, 0.3125, 0.625, 0.3125, 0.625, 0.3125, 0.5625, 0.3125, 0.6872, 0.3125, 0.75, 0.3125, 0.75, 0.3125, 0.6872, 0.3125, 0.5625, 0.3125, 0.625, 0.3125, 0.625, 0.3125, 0.5625, 0.3125, 0.6872, 0.3125, 0.75, 0.3125, 0.75, 0.3125, 0.6872, 0.3125, 0.5625, 0.3125, 0.625, 0.3125, 0.625, 0.3125, 0.5625, 0.3436, 0.7183, 0.3125, 0.625, 0.3125, 0.625, 0.3436, 0.7183, 0.5598, 0.3284, 0.625, 0.1875, 0.6363, 0.3101, 0.5616, 0.4469, 0.5616, 0.4469, 0.6363, 0.3101, 0.6659, 0.4672, 0.5699, 0.4795, 0.5749, 0.6873, 0.625, 0.6875, 0.6537, 0.7804, 0.5711, 0.7661, 0.5711, 0.7661, 0.6537, 0.7804, 0.6311, 0.9533, 0.5615, 0.8065, 0.125, 0.6875, 0.375, 0.6875, 0.3498, 0.7839, 0.1728, 0.7572, 0.4508, 0.7657, 0.5179, 0.7427, 0.4943, 0.7102, 0.4388, 0.8093, 0.4554, 0.6853, 0.5272, 0.6919, 0.5179, 0.7427, 0.4508, 0.7657, 0.439, 0.4432, 0.4948, 0.5408, 0.5152, 0.5157, 0.4493, 0.4765, 0.439, 0.3246, 0.4955, 0.4116, 0.4948, 0.5408, 0.439, 0.4432, 0.375, 0.1875, 0.439, 0.3246, 0.439, 0.4432, 0.3674, 0.3064, 0.3674, 0.3064, 0.439, 0.4432, 0.4493, 0.4765, 0.3476, 0.4537, 0.375, 0.6875, 0.4554, 0.6853, 0.4508, 0.7657, 0.3498, 0.7839, 0.3498, 0.7839, 0.4508, 0.7657, 0.4388, 0.8093, 0.3696, 0.9541, 0.5179, 0.7427, 0.5711, 0.7661, 0.5615, 0.8065, 0.4943, 0.7102, 0.5272, 0.6919, 0.5749, 0.6873, 0.5711, 0.7661, 0.5179, 0.7427, 0.4948, 0.5408, 0.5616, 0.4469, 0.5699, 0.4795, 0.5152, 0.5157, 0.4955, 0.4116, 0.5598, 0.3284, 0.5616, 0.4469, 0.4948, 0.5408, 0.5206, 0.002358, 0.5621, 0.01208, 0.5628, 0.1165, 0.5126, 0.134, 0.5126, 0.134, 0.5628, 0.1165, 0.5613, 0.2225, 0.5041, 0.2728, 0.5041, 0.2728, 0.5613, 0.2225, 0.5598, 0.3284, 0.4955, 0.4116, 0.5152, 0.5157, 0.5699, 0.4795, 0.5748, 0.5613, 0.527, 0.5647, 0.527, 0.5647, 0.5748, 0.5613, 0.5748, 0.6243, 0.5271, 0.6283, 0.5271, 0.6283, 0.5748, 0.6243, 0.5749, 0.6873, 0.5272, 0.6919, 0.3476, 0.4537, 0.4493, 0.4765, 0.4553, 0.5589, 0.375, 0.5625, 0.375, 0.5625, 0.4553, 0.5589, 0.4554, 0.6221, 0.375, 0.625, 0.375, 0.625, 0.4554, 0.6221, 0.4554, 0.6853, 0.375, 0.6875, 0.3799, 0.004374, 0.4532, 0.01339, 0.4469, 0.1128, 0.375, 0.0625, 0.375, 0.0625, 0.4469, 0.1128, 0.4429, 0.2187, 0.375, 0.125, 0.375, 0.125, 0.4429, 0.2187, 0.439, 0.3246, 0.375, 0.1875, 0.4532, 0.01339, 0.5206, 0.002358, 0.5126, 0.134, 0.4469, 0.1128, 0.4469, 0.1128, 0.5126, 0.134, 0.5041, 0.2728, 0.4429, 0.2187, 0.4429, 0.2187, 0.5041, 0.2728, 0.4955, 0.4116, 0.439, 0.3246, 0.4493, 0.4765, 0.5152, 0.5157, 0.527, 0.5647, 0.4553, 0.5589, 0.4553, 0.5589, 0.527, 0.5647, 0.5271, 0.6283, 0.4554, 0.6221, 0.4554, 0.6221, 0.5271, 0.6283, 0.5272, 0.6919, 0.4554, 0.6853, 0.1866, 0.4872, 0.3476, 0.4537, 0.375, 0.5625, 0.125, 0.5625, 0.125, 0.5625, 0.375, 0.5625, 0.375, 0.625, 0.125, 0.625, 0.125, 0.625, 0.375, 0.625, 0.375, 0.6875, 0.125, 0.6875, 0.5699, 0.4795, 0.6659, 0.4672, 0.625, 0.5625, 0.5748, 0.5613, 0.5748, 0.5613, 0.625, 0.5625, 0.625, 0.625, 0.5748, 0.6243, 0.5748, 0.6243, 0.625, 0.625, 0.625, 0.6875, 0.5749, 0.6873, 0.5628, 0.1165, 0.625, 0.0625, 0.625, 0.125, 0.5613, 0.2225, 0.5613, 0.2225, 0.625, 0.125, 0.625, 0.1875, 0.5598, 0.3284, 0.375, 0.625, 0.4554, 0.6221, 0.4429, 0.2187, 0.125, 0.625, 0.125, 0.625, 0.4429, 0.2187, 0.4554, 0.6221, 0.375, 0.625, 0.4429, 0.2187, 0.5041, 0.2728, 0.5271, 0.6283, 0.4554, 0.6221, 0.4554, 0.6221, 0.5271, 0.6283, 0.5041, 0.2728, 0.4429, 0.2187, 0.375, 0.0, 0.625, 0.0, 0.625, 0.25, 0.375, 0.25, 0.375, 0.25, 0.625, 0.25, 0.625, 0.5, 0.375, 0.5, 0.375, 0.5, 0.625, 0.5, 0.625, 0.75, 0.375, 0.75, 0.375, 0.75, 0.625, 0.75, 0.625, 1.0, 0.375, 1.0, 0.625, 0.75, 0.625, 0.5, 0.625, 0.5, 0.625, 0.75, 0.625, 0.25, 0.625, 0.0, 0.625, 0.0, 0.625, 0.25, 0.625, 1.0, 0.625, 0.75, 0.625, 0.75, 0.625, 1.0, 0.625, 0.5, 0.625, 0.25, 0.625, 0.25, 0.625, 0.5, 0.625, 0.625, 0.625, 0.625, 0.625, 0.5625, 0.625, 0.5, 0.625, 0.5, 0.625, 0.5625, 0.6659, 0.4672, 0.5938, 0.5, 0.5938, 0.5, 0.6659, 0.4672, 0.6363, 0.3101, 0.5625, 0.5, 0.3125, 0.5, 0.3125, 0.5625, 0.3125, 0.5625, 0.3125, 0.5, 0.3125, 0.5, 0.3125, 0.5625, 0.3125, 0.5625, 0.3125, 0.5, 0.3125, 0.5, 0.3125, 0.5625, 0.3125, 0.5625, 0.3125, 0.5, 0.5625, 0.625, 0.5625, 0.5625, 0.5625, 0.5625, 0.5625, 0.625, 0.5625, 0.625, 0.5625, 0.5625, 0.5625, 0.5605, 0.5625, 0.6246, 0.5625, 0.6246, 0.5625, 0.5605, 0.5625, 0.5625, 0.5625, 0.625, 0.5625, 0.625, 0.5625, 0.5625, 0.5625, 0.5625, 0.5625, 0.625, 0.5625, 0.625, 0.5625, 0.5625, 0.5625, 0.5625, 0.5625, 0.625, 0.4062, 0.5, 0.4375, 0.5, 0.4375, 0.5625, 0.4062, 0.5625, 0.4375, 0.5, 0.5, 0.5, 0.5, 0.5625, 0.4375, 0.5625, 0.5481, 0.5, 0.5625, 0.5, 0.5625, 0.5625, 0.5481, 0.5625, 0.25, 0.5, 0.3125, 0.5, 0.3125, 0.5625, 0.25, 0.5625, 0.375, 0.5012, 0.375, 0.563, 0.375, 0.5625, 0.375, 0.5, 0.375, 0.5, 0.375, 0.5625, 0.375, 0.5625, 0.375, 0.5, 0.375, 0.5, 0.4062, 0.5, 0.4062, 0.5625, 0.375, 0.5625, 0.375, 0.5, 0.375, 0.5625, 0.375, 0.5625, 0.375, 0.5, 0.375, 0.5, 0.375, 0.5625, 0.375, 0.5625, 0.375, 0.5, 0.375, 0.5, 0.375, 0.5625, 0.375, 0.5625, 0.375, 0.5, 0.375, 0.5, 0.375, 0.5625, 0.375, 0.563, 0.375, 0.5012, 0.375, 0.5, 0.375, 0.5625, 0.375, 0.5625, 0.375, 0.5, 0.3125, 0.625, 0.3125, 0.5625, 0.3125, 0.5625, 0.3125, 0.625, 0.3125, 0.625, 0.3125, 0.5625, 0.3125, 0.5521, 0.3125, 0.6243, 0.3125, 0.625, 0.3125, 0.5625, 0.3125, 0.5625, 0.3125, 0.625, 0.3125, 0.6243, 0.3125, 0.5521, 0.3125, 0.5625, 0.3125, 0.625, 0.625, 0.1875, 0.5625, 0.5625, 0.5625, 0.5, 0.6363, 0.3101, 0.5625, 0.5625, 0.625, 0.1875, 0.625, 0.125, 0.5625, 0.625, 0.375, 0.8125, 0.3436, 0.7183, 0.3436, 0.7183, 0.375, 0.8125, 0.3125, 0.625, 0.3125, 0.6872, 0.3125, 0.6872, 0.3125, 0.625, 0.3125, 0.625, 0.3125, 0.6872, 0.3125, 0.6872, 0.3125, 0.625, 0.5625, 0.75, 0.5625, 0.6872, 0.5625, 0.6872, 0.5625, 0.75, 0.5625, 0.75, 0.5625, 0.6872, 0.5625, 0.6894, 0.5625, 0.7549, 0.5625, 0.7549, 0.5625, 0.6894, 0.5625, 0.6872, 0.5625, 0.75, 0.5625, 0.75, 0.5625, 0.6872, 0.5625, 0.6872, 0.5625, 0.75, 0.5625, 0.75, 0.5625, 0.6872, 0.5625, 0.6872, 0.5625, 0.75, 0.3125, 0.7687, 0.3125, 0.6961, 0.3125, 0.6872, 0.3125, 0.75, 0.3125, 0.75, 0.3125, 0.6872, 0.3125, 0.6872, 0.3125, 0.75, 0.3125, 0.75, 0.3125, 0.6872, 0.3125, 0.6961, 0.3125, 0.7687, 0.3125, 0.75, 0.3125, 0.6872, 0.3125, 0.6872, 0.3125, 0.75, 0.375, 0.625, 0.375, 0.6872, 0.375, 0.6872, 0.375, 0.625, 0.375, 0.625, 0.375, 0.6872, 0.375, 0.6862, 0.375, 0.6248, 0.375, 0.625, 0.375, 0.6872, 0.375, 0.6872, 0.375, 0.625, 0.375, 0.625, 0.375, 0.6872, 0.375, 0.6872, 0.375, 0.625, 0.375, 0.625, 0.375, 0.6872, 0.375, 0.6872, 0.375, 0.625, 0.375, 0.625, 0.4062, 0.625, 0.4062, 0.6872, 0.375, 0.6872, 0.375, 0.625, 0.375, 0.6872, 0.375, 0.6872, 0.375, 0.625, 0.375, 0.6248, 0.375, 0.6862, 0.375, 0.6872, 0.375, 0.625, 0.25, 0.625, 0.3125, 0.625, 0.3125, 0.6872, 0.25, 0.6872, 0.5481, 0.625, 0.5625, 0.625, 0.5625, 0.6872, 0.5481, 0.6872, 0.4375, 0.625, 0.5, 0.625, 0.5, 0.6872, 0.4375, 0.6872, 0.4062, 0.625, 0.4375, 0.625, 0.4375, 0.6872, 0.4062, 0.6872, 0.625, 0.0625, 0.5625, 0.6872, 0.5625, 0.625, 0.625, 0.125, 0.5625, 0.6872, 0.625, 0.0625, 0.625, 0.0, 0.5625, 0.75, 0.625, 0.75, 0.625, 0.6875, 0.625, 0.625, 0.625, 0.625, 0.5938, 0.75, 0.6537, 0.7804, 0.625, 0.6875, 0.625, 0.75, 0.5625, 0.75, 0.625, 0.0, 0.6537, 0.7804, 0.5938, 0.75, 0.5, 0.1737, 0.625, 0.1737, 0.625, 0.25, 0.5, 0.25, 0.5, 0.3576, 0.625, 0.3576, 0.625, 0.5, 0.5, 0.5, 0.5, 0.6631, 0.625, 0.6631, 0.625, 0.75, 0.5, 0.75, 0.5, 0.8924, 0.625, 0.8924, 0.625, 1.0, 0.5, 1.0, 0.2326, 0.6631, 0.375, 0.6631, 0.375, 0.75, 0.2326, 0.75, 0.7674, 0.6631, 0.875, 0.6631, 0.875, 0.75, 0.7674, 0.75, 0.7674, 0.5, 0.875, 0.5, 0.875, 0.5763, 0.7674, 0.5763, 0.2326, 0.5, 0.375, 0.5, 0.375, 0.5763, 0.2326, 0.5763, 0.5, 0.5, 0.625, 0.5, 0.625, 0.5763, 0.5, 0.5763, 0.5, 0.1303, 0.625, 0.1303, 0.625, 0.1737, 0.5, 0.1737, 0.5, 0.0, 0.625, 0.0, 0.625, 0.08687, 0.5, 0.08687, 0.7674, 0.6414, 0.875, 0.6414, 0.875, 0.6631, 0.7674, 0.6631, 0.2326, 0.6414, 0.375, 0.6414, 0.375, 0.6631, 0.2326, 0.6631, 0.5, 0.6414, 0.625, 0.6414, 0.625, 0.6631, 0.5, 0.6631, 0.5, 0.5763, 0.625, 0.5763, 0.625, 0.6197, 0.5, 0.6197, 0.2326, 0.5763, 0.375, 0.5763, 0.375, 0.6197, 0.2326, 0.6197, 0.5, 0.1196, 0.625, 0.1196, 0.625, 0.1303, 0.5, 0.1303, 0.5, 0.08687, 0.625, 0.08687, 0.625, 0.1086, 0.5, 0.1086, 0.5, 0.6359, 0.625, 0.6359, 0.625, 0.6414, 0.5, 0.6414, 0.2326, 0.6359, 0.375, 0.6359, 0.375, 0.6414, 0.2326, 0.6414, 0.125, 0.6359, 0.2326, 0.6359, 0.2326, 0.6414, 0.125, 0.6414, 0.125, 0.5763, 0.2326, 0.5763, 0.2326, 0.6197, 0.125, 0.6197, 0.125, 0.6414, 0.2326, 0.6414, 0.2326, 0.6631, 0.125, 0.6631, 0.625, 0.6414, 0.7674, 0.6414, 0.7674, 0.6631, 0.625, 0.6631, 0.125, 0.5, 0.2326, 0.5, 0.2326, 0.5763, 0.125, 0.5763, 0.625, 0.5, 0.7674, 0.5, 0.7674, 0.5763, 0.625, 0.5763, 0.625, 0.6631, 0.7674, 0.6631, 0.7674, 0.75, 0.625, 0.75, 0.125, 0.6631, 0.2326, 0.6631, 0.2326, 0.75, 0.125, 0.75, 0.5, 0.75, 0.625, 0.75, 0.625, 0.8924, 0.5, 0.8924, 0.5, 0.25, 0.625, 0.25, 0.625, 0.3576, 0.5, 0.3576, 0.2326, 0.6631, 0.0, 0.0, 0.2326, 0.6631, 0.2326, 0.6414, 0.7674, 0.6631, 0.0, 0.0, 0.7674, 0.6631, 0.7674, 0.6414, 0.5, 0.8924, 0.375, 0.8924, 0.2326, 0.6631, 0.5, 0.6631, 0.5, 0.8924, 0.625, 0.8924, 0.7674, 0.6631, 0.5, 0.6631, 0.125, 0.6197, 0.2326, 0.6197, 0.2326, 0.6304, 0.125, 0.6304, 0.2326, 0.6197, 0.375, 0.6197, 0.375, 0.6304, 0.2326, 0.6304, 0.5, 0.6197, 0.625, 0.6197, 0.625, 0.6304, 0.5, 0.6304, 0.5, 0.1141, 0.625, 0.1141, 0.625, 0.1196, 0.5, 0.1196, 0.0, 0.0, 0.5, 0.6631, 0.2326, 0.6631, 0.0, 0.0, 0.5, 0.6631, 0.7674, 0.6631, 0.0, 0.0, 0.0, 0.0, 0.5, 0.1086, 0.625, 0.1086, 0.625, 0.1141, 0.5, 0.1141, 0.125, 0.6304, 0.2326, 0.6304, 0.2326, 0.6359, 0.125, 0.6359, 0.2326, 0.6304, 0.375, 0.6304, 0.375, 0.6359, 0.2326, 0.6359, 0.5, 0.6304, 0.625, 0.6304, 0.625, 0.6359, 0.5, 0.6359, 0.7674, 0.5763, 0.875, 0.5763, 0.875, 0.5763, 0.7674, 0.5763, 0.625, 0.1737, 0.625, 0.1303, 0.625, 0.1303, 0.625, 0.1737, 0.625, 0.1141, 0.625, 0.1086, 0.625, 0.1086, 0.625, 0.1141, 0.625, 0.6304, 0.625, 0.6197, 0.625, 0.6197, 0.625, 0.6304, 0.625, 0.6197, 0.625, 0.5763, 0.625, 0.5763, 0.625, 0.6197, 0.625, 0.1196, 0.625, 0.1141, 0.625, 0.1141, 0.625, 0.1196, 0.625, 0.1303, 0.625, 0.1196, 0.625, 0.1196, 0.625, 0.1303, 0.625, 0.6359, 0.625, 0.6304, 0.625, 0.6304, 0.625, 0.6359, 0.7674, 0.6414, 0.625, 0.6414, 0.625, 0.6414, 0.7674, 0.6414, 0.625, 0.6414, 0.625, 0.6359, 0.625, 0.6359, 0.625, 0.6414, 0.875, 0.6414, 0.7674, 0.6414, 0.7674, 0.6414, 0.875, 0.6414, 0.625, 0.5763, 0.7674, 0.5763, 0.7674, 0.5763, 0.625, 0.5763, 0.625, 0.6414, 0.625, 0.6359, 0.375, 0.6872, 0.375, 0.75, 0.625, 0.6359, 0.625, 0.6304, 0.375, 0.625, 0.375, 0.6872, 0.625, 0.6304, 0.625, 0.6197, 0.375, 0.5625, 0.375, 0.625, 0.625, 0.6197, 0.625, 0.5763, 0.375, 0.5, 0.375, 0.5625, 0.625, 0.5763, 0.7674, 0.5763, 0.375, 0.4688, 0.375, 0.5, 0.7674, 0.5763, 0.875, 0.5763, 0.375, 0.4375, 0.375, 0.4688, 0.625, 0.1737, 0.625, 0.1303, 0.3125, 0.5625, 0.3125, 0.5, 0.625, 0.1303, 0.625, 0.1196, 0.3125, 0.625, 0.3125, 0.5625, 0.625, 0.1196, 0.625, 0.1141, 0.3125, 0.6872, 0.3125, 0.625, 0.625, 0.1141, 0.625, 0.1086, 0.3125, 0.75, 0.3125, 0.6872, 0.875, 0.6414, 0.7674, 0.6414, 0.375, 0.7812, 0.375, 0.8125, 0.7674, 0.6414, 0.625, 0.6414, 0.375, 0.75, 0.375, 0.7812, 0.375, 0.6304, 0.5, 0.6304, 0.5, 0.6359, 0.375, 0.6359, 0.375, 0.1086, 0.5, 0.1086, 0.5, 0.1141, 0.375, 0.1141, 0.2326, 0.6631, 0.5, 0.6631, 0.0, 0.0, 0.0, 0.0, 0.0, 0.0, 0.7674, 0.6631, 0.5, 0.6631, 0.0, 0.0, 0.375, 0.1141, 0.5, 0.1141, 0.5, 0.1196, 0.375, 0.1196, 0.375, 0.6197, 0.5, 0.6197, 0.5, 0.6304, 0.375, 0.6304, 0.375, 0.8924, 0.5, 0.8924, 0.5, 0.6631, 0.2326, 0.6631, 0.625, 0.8924, 0.5, 0.8924, 0.5, 0.6631, 0.7674, 0.6631, 0.375, 0.25, 0.5, 0.25, 0.5, 0.3576, 0.375, 0.3576, 0.375, 0.75, 0.5, 0.75, 0.5, 0.8924, 0.375, 0.8924, 0.375, 0.6359, 0.5, 0.6359, 0.5, 0.6414, 0.375, 0.6414, 0.375, 0.08687, 0.5, 0.08687, 0.5, 0.1086, 0.375, 0.1086, 0.375, 0.1196, 0.5, 0.1196, 0.5, 0.1303, 0.375, 0.1303, 0.375, 0.5763, 0.5, 0.5763, 0.5, 0.6197, 0.375, 0.6197, 0.375, 0.6414, 0.5, 0.6414, 0.5, 0.6631, 0.375, 0.6631, 0.375, 0.0, 0.5, 0.0, 0.5, 0.08687, 0.375, 0.08687, 0.375, 0.1303, 0.5, 0.1303, 0.5, 0.1737, 0.375, 0.1737, 0.375, 0.5, 0.5, 0.5, 0.5, 0.5763, 0.375, 0.5763, 0.375, 0.8924, 0.5, 0.8924, 0.5, 1.0, 0.375, 1.0, 0.375, 0.6631, 0.5, 0.6631, 0.5, 0.75, 0.375, 0.75, 0.375, 0.3576, 0.5, 0.3576, 0.5, 0.5, 0.375, 0.5, 0.375, 0.1737, 0.5, 0.1737, 0.5, 0.25, 0.375, 0.25, 0.5, 0.375, 0.5625, 0.375, 0.5629, 0.4371, 0.5, 0.4375, 0.5625, 0.375, 0.625, 0.375, 0.6276, 0.4349, 0.5629, 0.4371, 0.5636, 0.4666, 0.6364, 0.4562, 0.6458, 0.4792, 0.5642, 0.4983, 0.5, 0.4676, 0.5636, 0.4666, 0.5642, 0.4983, 0.5, 0.5, 0.5, 0.625, 0.5625, 0.625, 0.5629, 0.6879, 0.5, 0.6875, 0.5625, 0.625, 0.625, 0.625, 0.6267, 0.6892, 0.5629, 0.6879, 0.5629, 0.6879, 0.6267, 0.6892, 0.6458, 0.7708, 0.5642, 0.7517, 0.5, 0.6875, 0.5629, 0.6879, 0.5642, 0.7517, 0.5, 0.75, 0.25, 0.625, 0.3125, 0.625, 0.3121, 0.6879, 0.25, 0.6875, 0.3426, 0.625, 0.375, 0.625, 0.3733, 0.6892, 0.3416, 0.6886, 0.3416, 0.6886, 0.3733, 0.6892, 0.3542, 0.7708, 0.3312, 0.7614, 0.25, 0.6875, 0.3121, 0.6879, 0.3099, 0.7526, 0.25, 0.75, 0.6718, 0.625, 0.6875, 0.625, 0.6879, 0.6879, 0.6726, 0.6883, 0.6875, 0.625, 0.75, 0.625, 0.75, 0.6875, 0.6879, 0.6879, 0.6879, 0.6879, 0.75, 0.6875, 0.75, 0.75, 0.6901, 0.7526, 0.6726, 0.6883, 0.6879, 0.6879, 0.6901, 0.7526, 0.679, 0.7572, 0.679, 0.4928, 0.6901, 0.4974, 0.6879, 0.5621, 0.6726, 0.5617, 0.6901, 0.4974, 0.75, 0.5, 0.75, 0.5625, 0.6879, 0.5621, 0.6879, 0.5621, 0.75, 0.5625, 0.75, 0.625, 0.6875, 0.625, 0.6726, 0.5617, 0.6879, 0.5621, 0.6875, 0.625, 0.6718, 0.625, 0.3099, 0.4974, 0.3121, 0.5621, 0.6875, 0.625, 0.6875, 0.5, 0.3312, 0.4886, 0.3542, 0.4792, 0.3733, 0.5608, 0.3416, 0.5614, 0.3416, 0.5614, 0.3733, 0.5608, 0.375, 0.625, 0.3426, 0.625, 0.375, 0.375, 0.3724, 0.4349, 0.625, 0.4375, 0.625, 0.375, 0.3678, 0.804, 0.4367, 0.7976, 0.4371, 0.8129, 0.3724, 0.8151, 0.4367, 0.7976, 0.5, 0.7968, 0.5, 0.8125, 0.4371, 0.8129, 0.4371, 0.8129, 0.5, 0.8125, 0.5, 0.875, 0.4375, 0.875, 0.3724, 0.8151, 0.4371, 0.8129, 0.4375, 0.875, 0.375, 0.875, 0.5, 0.7968, 0.5633, 0.7976, 0.5629, 0.8129, 0.5, 0.8125, 0.5633, 0.7976, 0.6322, 0.804, 0.6276, 0.8151, 0.5629, 0.8129, 0.5629, 0.8129, 0.6276, 0.8151, 0.625, 0.875, 0.5625, 0.875, 0.5, 0.8125, 0.5629, 0.8129, 0.5625, 0.875, 0.5, 0.875, 0.375, 0.625, 0.4375, 0.625, 0.4371, 0.6879, 0.3733, 0.6892, 0.4375, 0.625, 0.5, 0.625, 0.5, 0.6875, 0.4371, 0.6879, 0.4371, 0.6879, 0.5, 0.6875, 0.5, 0.75, 0.4358, 0.7517, 0.3733, 0.6892, 0.4371, 0.6879, 0.4358, 0.7517, 0.3542, 0.7708, 0.3542, 0.4792, 0.4358, 0.4983, 0.4371, 0.5621, 0.3733, 0.5608, 0.4358, 0.4983, 0.5, 0.5, 0.5, 0.5625, 0.4371, 0.5621, 0.4371, 0.5621, 0.5, 0.5625, 0.5, 0.625, 0.4375, 0.625, 0.3733, 0.5608, 0.4371, 0.5621, 0.4375, 0.625, 0.375, 0.625, 0.5, 0.5, 0.5642, 0.4983, 0.5629, 0.5621, 0.5, 0.5625, 0.5642, 0.4983, 0.6458, 0.4792, 0.6267, 0.5608, 0.5629, 0.5621, 0.5629, 0.5621, 0.6267, 0.5608, 0.625, 0.625, 0.5625, 0.625, 0.5, 0.5625, 0.5629, 0.5621, 0.5625, 0.625, 0.5, 0.625, 0.375, 0.375, 0.4375, 0.375, 0.4371, 0.4371, 0.3724, 0.4349, 0.4375, 0.375, 0.5, 0.375, 0.5, 0.4375, 0.4371, 0.4371, 0.4364, 0.4666, 0.5, 0.4676, 0.5, 0.5, 0.4358, 0.4983, 0.3636, 0.4562, 0.4364, 0.4666, 0.4358, 0.4983, 0.3542, 0.4792, 0.5, 0.625, 0.5481, 0.625, 0.5481, 0.6872, 0.5, 0.6872, 0.5, 0.5, 0.5481, 0.5, 0.5481, 0.5625, 0.5, 0.5625, 0.5, 0.5625, 0.5481, 0.5625, 0.5481, 0.625, 0.5, 0.625, 0.5, 0.4375, 0.5481, 0.4375, 0.5481, 0.4688, 0.5, 0.4688, 0.5, 0.75, 0.5481, 0.75, 0.5481, 0.7812, 0.5, 0.7812, 0.5, 0.7812, 0.5481, 0.7812, 0.5481, 0.8125, 0.5, 0.8125, 0.5, 0.375, 0.5481, 0.375, 0.5481, 0.4375, 0.5, 0.4375, 0.5, 0.6872, 0.5481, 0.6872, 0.5481, 0.75, 0.5, 0.75, 0.5, 0.4688, 0.5481, 0.4688, 0.5481, 0.5, 0.5, 0.5, 0.5, 0.8125, 0.5481, 0.8125, 0.5481, 0.875, 0.5, 0.875, 0.3724, 0.4349, 0.4371, 0.4371, 0.4367, 0.4524, 0.3678, 0.446, 0.4371, 0.4371, 0.5, 0.4375, 0.5, 0.4532, 0.4367, 0.4524, 0.5636, 0.7834, 0.6364, 0.7938, 0.6322, 0.804, 0.5633, 0.7976, 0.5, 0.7824, 0.5636, 0.7834, 0.5633, 0.7976, 0.5, 0.7968, 0.4364, 0.7834, 0.5, 0.7824, 0.5, 0.7968, 0.4367, 0.7976, 0.3636, 0.7938, 0.4364, 0.7834, 0.4367, 0.7976, 0.3678, 0.804, 0.3121, 0.5621, 0.3274, 0.5617, 0.3282, 0.625, 0.3125, 0.625, 0.3099, 0.4974, 0.321, 0.4928, 0.3274, 0.5617, 0.3121, 0.5621, 0.6584, 0.5614, 0.6726, 0.5617, 0.6718, 0.625, 0.6574, 0.625, 0.6688, 0.4886, 0.679, 0.4928, 0.6726, 0.5617, 0.6584, 0.5614, 0.6584, 0.6886, 0.6726, 0.6883, 0.679, 0.7572, 0.6688, 0.7614, 0.6574, 0.625, 0.6718, 0.625, 0.6726, 0.6883, 0.6584, 0.6886, 0.3121, 0.6879, 0.3274, 0.6883, 0.321, 0.7572, 0.3099, 0.7526, 0.3125, 0.625, 0.3282, 0.625, 0.3274, 0.6883, 0.3121, 0.6879, 0.5, 0.4375, 0.5629, 0.4371, 0.5633, 0.4524, 0.5, 0.4532, 0.5629, 0.4371, 0.6276, 0.4349, 0.6322, 0.446, 0.5633, 0.4524, 0.625, 0.625, 0.6574, 0.625, 0.6584, 0.6886, 0.6267, 0.6892, 0.6267, 0.6892, 0.6584, 0.6886, 0.6688, 0.7614, 0.6458, 0.7708, 0.6458, 0.4792, 0.6688, 0.4886, 0.6584, 0.5614, 0.6267, 0.5608, 0.6267, 0.5608, 0.6584, 0.5614, 0.6574, 0.625, 0.625, 0.625, 0.3542, 0.7708, 0.4358, 0.7517, 0.4364, 0.7834, 0.3636, 0.7938, 0.4358, 0.7517, 0.5, 0.75, 0.5, 0.7824, 0.4364, 0.7834, 0.5, 0.75, 0.5642, 0.7517, 0.5636, 0.7834, 0.5, 0.7824, 0.5642, 0.7517, 0.6458, 0.7708, 0.6364, 0.7938, 0.5636, 0.7834, 0.3678, 0.446, 0.4367, 0.4524, 0.4364, 0.4666, 0.3636, 0.4562, 0.4367, 0.4524, 0.5, 0.4532, 0.5, 0.4676, 0.4364, 0.4666, 0.3274, 0.5617, 0.3416, 0.5614, 0.3426, 0.625, 0.3282, 0.625, 0.321, 0.4928, 0.3312, 0.4886, 0.3416, 0.5614, 0.3274, 0.5617, 0.3274, 0.6883, 0.3416, 0.6886, 0.3312, 0.7614, 0.321, 0.7572, 0.3282, 0.625, 0.3426, 0.625, 0.3416, 0.6886, 0.3274, 0.6883, 0.5, 0.4532, 0.5633, 0.4524, 0.5636, 0.4666, 0.5, 0.4676, 0.5633, 0.4524, 0.6322, 0.446, 0.6364, 0.4562, 0.5636, 0.4666])
me_cube.materials.append(mat_material)
me_cube.use_remesh_preserve_volume = False
me_cube.use_remesh_preserve_attributes = False
me_cube.use_mirror_vertex_groups = False
me_cube.update()
me_cube_001 = bpy.data.meshes.new('Cube.001')
me_cube_001.from_pydata([], [], [])
_uv = me_cube_001.uv_layers.new(name='UVMap')
_uv.uv.foreach_set('vector', [])
me_cube_001.materials.append(mat_material)
me_cube_001.use_remesh_preserve_volume = False
me_cube_001.use_remesh_preserve_attributes = False
me_cube_001.use_mirror_vertex_groups = False
me_cube_001.update()

# ---- objects
ob_body = bpy.data.objects.new('Body', me_cube)
ob_body_001 = bpy.data.objects.new('Body.001', me_cube_001)

# ---- transforms, parenting, visibility, modifiers, constraints
ob_body.location = (0.0, 0.0, 0.0)
ob_body.lock_rotations_4d = False
ob_body.empty_display_type = 'ARROWS'
ob_body.lineart.crease_threshold = 0.0
_m = ob_body.modifiers.new('Mirror', 'MIRROR')
_m.use_clip = True
ob_body_001.location = (0.0, 0.0, 0.0)
ob_body_001.lock_rotations_4d = False
ob_body_001.empty_display_type = 'ARROWS'
ob_body_001.lineart.crease_threshold = 0.0
_m = ob_body_001.modifiers.new('Mirror', 'MIRROR')
_m.use_clip = True

# ---- collection membership
col_collection.objects.link(ob_body)
col_collection.objects.link(ob_body_001)

# ---- scene / render settings (as saved in the file)
scene.frame_start = 1; scene.frame_end = 250; scene.frame_set(1)
scene.render.engine = 'BLENDER_EEVEE_NEXT'
scene.cycles.use_denoising = False
scene.cycles.samples = 128
scene.cycles.sampling_pattern = 'TABULATED_SOBOL'
scene.cycles.use_adaptive_sampling = False
scene.cycles.use_light_tree = False
scene.view_settings.view_transform = 'Filmic'
bpy.context.view_layer.update()

# ---- added for rendering (the .blend has no active camera and no usable light): camera, sun
cam_auto = bpy.data.cameras.new('AutoCamera')
cam_auto.lens = 50.0
cam_auto.sensor_width = 36.0
cam_auto.clip_end = 1000.0
ob_auto_camera = bpy.data.objects.new('AutoCamera', cam_auto)
scene.collection.objects.link(ob_auto_camera)
ob_auto_camera.location = (11.8685, -14.505, 8.78625)
ob_auto_camera.rotation_euler = (1.09748, -7.21219e-08, 0.694738)
scene.camera = ob_auto_camera
light_auto_sun = bpy.data.lights.new('AutoSun', 'SUN')
light_auto_sun.energy = 3.0
light_auto_sun.angle = 0.0523599
ob_auto_sun = bpy.data.objects.new('AutoSun', light_auto_sun)
scene.collection.objects.link(ob_auto_sun)
ob_auto_sun.rotation_euler = (0.872665, 0.174533, 0.523599)
bpy.context.view_layer.update()
